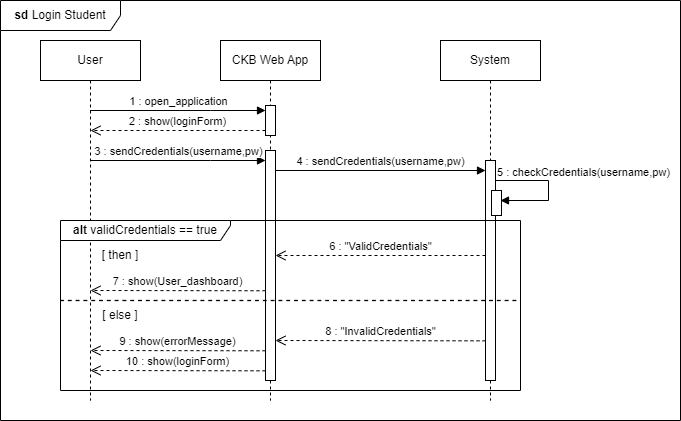

The diagram above was exported from draw.io. Its source (the exported page's mxGraphModel, read from the mxfile embedded in the PNG):
<mxGraphModel dx="1050" dy="542" grid="1" gridSize="10" guides="1" tooltips="1" connect="1" arrows="1" fold="1" page="1" pageScale="1" pageWidth="850" pageHeight="1100" math="0" shadow="0">
  <root>
    <mxCell id="0" />
    <mxCell id="1" parent="0" />
    <mxCell id="aM9ryv3xv72pqoxQDRHE-1" value="User" style="shape=umlLifeline;perimeter=lifelinePerimeter;whiteSpace=wrap;html=1;container=0;dropTarget=0;collapsible=0;recursiveResize=0;outlineConnect=0;portConstraint=eastwest;newEdgeStyle={&quot;edgeStyle&quot;:&quot;elbowEdgeStyle&quot;,&quot;elbow&quot;:&quot;vertical&quot;,&quot;curved&quot;:0,&quot;rounded&quot;:0};" parent="1" vertex="1">
      <mxGeometry x="40" y="40" width="100" height="360" as="geometry" />
    </mxCell>
    <mxCell id="aM9ryv3xv72pqoxQDRHE-5" value="CKB Web App" style="shape=umlLifeline;perimeter=lifelinePerimeter;whiteSpace=wrap;html=1;container=0;dropTarget=0;collapsible=0;recursiveResize=0;outlineConnect=0;portConstraint=eastwest;newEdgeStyle={&quot;edgeStyle&quot;:&quot;elbowEdgeStyle&quot;,&quot;elbow&quot;:&quot;vertical&quot;,&quot;curved&quot;:0,&quot;rounded&quot;:0};" parent="1" vertex="1">
      <mxGeometry x="220" y="40" width="100" height="360" as="geometry" />
    </mxCell>
    <mxCell id="aM9ryv3xv72pqoxQDRHE-6" value="" style="html=1;points=[];perimeter=orthogonalPerimeter;outlineConnect=0;targetShapes=umlLifeline;portConstraint=eastwest;newEdgeStyle={&quot;edgeStyle&quot;:&quot;elbowEdgeStyle&quot;,&quot;elbow&quot;:&quot;vertical&quot;,&quot;curved&quot;:0,&quot;rounded&quot;:0};" parent="aM9ryv3xv72pqoxQDRHE-5" vertex="1">
      <mxGeometry x="45" y="110" width="10" height="230" as="geometry" />
    </mxCell>
    <mxCell id="aM9ryv3xv72pqoxQDRHE-7" value="1 : open_application" style="html=1;verticalAlign=bottom;endArrow=block;edgeStyle=elbowEdgeStyle;elbow=vertical;curved=0;rounded=0;" parent="1" source="aM9ryv3xv72pqoxQDRHE-1" target="aM9ryv3xv72pqoxQDRHE-4" edge="1">
      <mxGeometry relative="1" as="geometry">
        <mxPoint x="95" y="110" as="sourcePoint" />
        <Array as="points">
          <mxPoint x="210" y="110" />
        </Array>
      </mxGeometry>
    </mxCell>
    <mxCell id="aM9ryv3xv72pqoxQDRHE-8" value="2 : show(loginForm)" style="html=1;verticalAlign=bottom;endArrow=open;dashed=1;endSize=8;edgeStyle=elbowEdgeStyle;elbow=vertical;curved=0;rounded=0;" parent="1" source="aM9ryv3xv72pqoxQDRHE-4" edge="1">
      <mxGeometry relative="1" as="geometry">
        <mxPoint x="90" y="130" as="targetPoint" />
        <mxPoint x="259.9999999999999" y="130" as="sourcePoint" />
      </mxGeometry>
    </mxCell>
    <mxCell id="aM9ryv3xv72pqoxQDRHE-9" value="4 : sendCredentials(username,pw)" style="html=1;verticalAlign=bottom;endArrow=block;edgeStyle=elbowEdgeStyle;elbow=vertical;curved=0;rounded=0;" parent="1" edge="1">
      <mxGeometry relative="1" as="geometry">
        <mxPoint x="275" y="169.99931034482762" as="sourcePoint" />
        <mxPoint x="485" y="169.99931034482762" as="targetPoint" />
      </mxGeometry>
    </mxCell>
    <mxCell id="EVJAas2QMXTVLFNFw7KL-1" value="System" style="shape=umlLifeline;perimeter=lifelinePerimeter;whiteSpace=wrap;html=1;container=0;dropTarget=0;collapsible=0;recursiveResize=0;outlineConnect=0;portConstraint=eastwest;newEdgeStyle={&quot;edgeStyle&quot;:&quot;elbowEdgeStyle&quot;,&quot;elbow&quot;:&quot;vertical&quot;,&quot;curved&quot;:0,&quot;rounded&quot;:0};" parent="1" vertex="1">
      <mxGeometry x="440" y="40" width="100" height="360" as="geometry" />
    </mxCell>
    <mxCell id="EVJAas2QMXTVLFNFw7KL-2" value="" style="html=1;points=[];perimeter=orthogonalPerimeter;outlineConnect=0;targetShapes=umlLifeline;portConstraint=eastwest;newEdgeStyle={&quot;edgeStyle&quot;:&quot;elbowEdgeStyle&quot;,&quot;elbow&quot;:&quot;vertical&quot;,&quot;curved&quot;:0,&quot;rounded&quot;:0};" parent="EVJAas2QMXTVLFNFw7KL-1" vertex="1">
      <mxGeometry x="45" y="120" width="10" height="220" as="geometry" />
    </mxCell>
    <mxCell id="EVJAas2QMXTVLFNFw7KL-7" value="" style="html=1;points=[[0,0,0,0,5],[0,1,0,0,-5],[1,0,0,0,5],[1,1,0,0,-5]];perimeter=orthogonalPerimeter;outlineConnect=0;targetShapes=umlLifeline;portConstraint=eastwest;newEdgeStyle={&quot;curved&quot;:0,&quot;rounded&quot;:0};" parent="EVJAas2QMXTVLFNFw7KL-1" vertex="1">
      <mxGeometry x="51" y="150" width="10" height="25" as="geometry" />
    </mxCell>
    <mxCell id="EVJAas2QMXTVLFNFw7KL-8" value="&lt;b&gt;sd &lt;/b&gt;Login Student" style="shape=umlFrame;whiteSpace=wrap;html=1;pointerEvents=0;width=120;height=30;" parent="1" vertex="1">
      <mxGeometry width="680" height="420" as="geometry" />
    </mxCell>
    <mxCell id="aM9ryv3xv72pqoxQDRHE-4" value="" style="html=1;points=[];perimeter=orthogonalPerimeter;outlineConnect=0;targetShapes=umlLifeline;portConstraint=eastwest;newEdgeStyle={&quot;edgeStyle&quot;:&quot;elbowEdgeStyle&quot;,&quot;elbow&quot;:&quot;vertical&quot;,&quot;curved&quot;:0,&quot;rounded&quot;:0};" parent="1" vertex="1">
      <mxGeometry x="265" y="105" width="10" height="30" as="geometry" />
    </mxCell>
    <mxCell id="EVJAas2QMXTVLFNFw7KL-9" value="3 : sendCredentials(username,pw)" style="html=1;verticalAlign=bottom;endArrow=block;edgeStyle=elbowEdgeStyle;elbow=vertical;curved=0;rounded=0;" parent="1" edge="1">
      <mxGeometry relative="1" as="geometry">
        <mxPoint x="90" y="160" as="sourcePoint" />
        <Array as="points">
          <mxPoint x="210" y="160" />
        </Array>
        <mxPoint x="265" y="160" as="targetPoint" />
      </mxGeometry>
    </mxCell>
    <mxCell id="EVJAas2QMXTVLFNFw7KL-12" value="" style="endArrow=block;endFill=1;html=1;edgeStyle=orthogonalEdgeStyle;align=left;verticalAlign=top;rounded=0;" parent="1" edge="1">
      <mxGeometry x="-1" relative="1" as="geometry">
        <mxPoint x="495.0000000000001" y="180.00729927007302" as="sourcePoint" />
        <mxPoint x="500" y="200" as="targetPoint" />
        <Array as="points">
          <mxPoint x="548" y="180" />
          <mxPoint x="548" y="200" />
        </Array>
      </mxGeometry>
    </mxCell>
    <mxCell id="EVJAas2QMXTVLFNFw7KL-13" value="5 : checkCredentials(username,pw)" style="edgeLabel;resizable=0;html=1;align=left;verticalAlign=bottom;" parent="EVJAas2QMXTVLFNFw7KL-12" connectable="0" vertex="1">
      <mxGeometry x="-1" relative="1" as="geometry" />
    </mxCell>
    <mxCell id="EVJAas2QMXTVLFNFw7KL-15" value="6 : &quot;ValidCredentials&quot;" style="html=1;verticalAlign=bottom;endArrow=open;dashed=1;endSize=8;edgeStyle=elbowEdgeStyle;elbow=vertical;curved=0;rounded=0;" parent="1" source="EVJAas2QMXTVLFNFw7KL-2" target="aM9ryv3xv72pqoxQDRHE-6" edge="1">
      <mxGeometry relative="1" as="geometry">
        <mxPoint x="275" y="230" as="targetPoint" />
        <Array as="points">
          <mxPoint x="360" y="255" />
        </Array>
        <mxPoint x="450" y="230" as="sourcePoint" />
      </mxGeometry>
    </mxCell>
    <mxCell id="EVJAas2QMXTVLFNFw7KL-16" value="7 : show(User_dashboard)" style="html=1;verticalAlign=bottom;endArrow=open;dashed=1;endSize=8;edgeStyle=elbowEdgeStyle;elbow=vertical;curved=0;rounded=0;" parent="1" edge="1">
      <mxGeometry relative="1" as="geometry">
        <mxPoint x="90" y="290.25" as="targetPoint" />
        <mxPoint x="265" y="290.25" as="sourcePoint" />
      </mxGeometry>
    </mxCell>
    <mxCell id="EVJAas2QMXTVLFNFw7KL-17" value="8 : &quot;InvalidCredentials&quot;" style="html=1;verticalAlign=bottom;endArrow=open;dashed=1;endSize=8;edgeStyle=elbowEdgeStyle;elbow=vertical;curved=0;rounded=0;" parent="1" edge="1">
      <mxGeometry relative="1" as="geometry">
        <mxPoint x="275" y="340.28" as="targetPoint" />
        <mxPoint x="485.0000000000001" y="340.343829787234" as="sourcePoint" />
      </mxGeometry>
    </mxCell>
    <mxCell id="EVJAas2QMXTVLFNFw7KL-18" value="9 : show(errorMessage)" style="html=1;verticalAlign=bottom;endArrow=open;dashed=1;endSize=8;edgeStyle=elbowEdgeStyle;elbow=vertical;curved=0;rounded=0;" parent="1" edge="1">
      <mxGeometry relative="1" as="geometry">
        <mxPoint x="90" y="350.28" as="targetPoint" />
        <mxPoint x="265" y="350.28" as="sourcePoint" />
      </mxGeometry>
    </mxCell>
    <mxCell id="EVJAas2QMXTVLFNFw7KL-19" value="10 : show(loginForm)" style="html=1;verticalAlign=bottom;endArrow=open;dashed=1;endSize=8;edgeStyle=elbowEdgeStyle;elbow=vertical;curved=0;rounded=0;" parent="1" edge="1">
      <mxGeometry relative="1" as="geometry">
        <mxPoint x="90" y="370.30999999999995" as="targetPoint" />
        <mxPoint x="265" y="370.30999999999995" as="sourcePoint" />
      </mxGeometry>
    </mxCell>
    <mxCell id="EVJAas2QMXTVLFNFw7KL-20" value="&lt;b&gt;alt &lt;/b&gt;validCredentials == true" style="shape=umlFrame;whiteSpace=wrap;html=1;pointerEvents=0;width=170;height=20;" parent="1" vertex="1">
      <mxGeometry x="60" y="220" width="460" height="170" as="geometry" />
    </mxCell>
    <mxCell id="EVJAas2QMXTVLFNFw7KL-21" value="" style="endArrow=none;dashed=1;html=1;rounded=0;exitX=0;exitY=0.516;exitDx=0;exitDy=0;exitPerimeter=0;entryX=1.001;entryY=0.516;entryDx=0;entryDy=0;entryPerimeter=0;strokeWidth=1.3;" parent="1" edge="1">
      <mxGeometry width="50" height="50" relative="1" as="geometry">
        <mxPoint x="59.54" y="300" as="sourcePoint" />
        <mxPoint x="520" y="300" as="targetPoint" />
      </mxGeometry>
    </mxCell>
    <mxCell id="EVJAas2QMXTVLFNFw7KL-22" value="[ then ]" style="text;html=1;strokeColor=none;fillColor=none;align=center;verticalAlign=middle;whiteSpace=wrap;rounded=0;" parent="1" vertex="1">
      <mxGeometry x="90" y="240" width="60" height="30" as="geometry" />
    </mxCell>
    <mxCell id="EVJAas2QMXTVLFNFw7KL-23" value="[ else ]" style="text;html=1;strokeColor=none;fillColor=none;align=center;verticalAlign=middle;whiteSpace=wrap;rounded=0;" parent="1" vertex="1">
      <mxGeometry x="90" y="300" width="60" height="30" as="geometry" />
    </mxCell>
  </root>
</mxGraphModel>